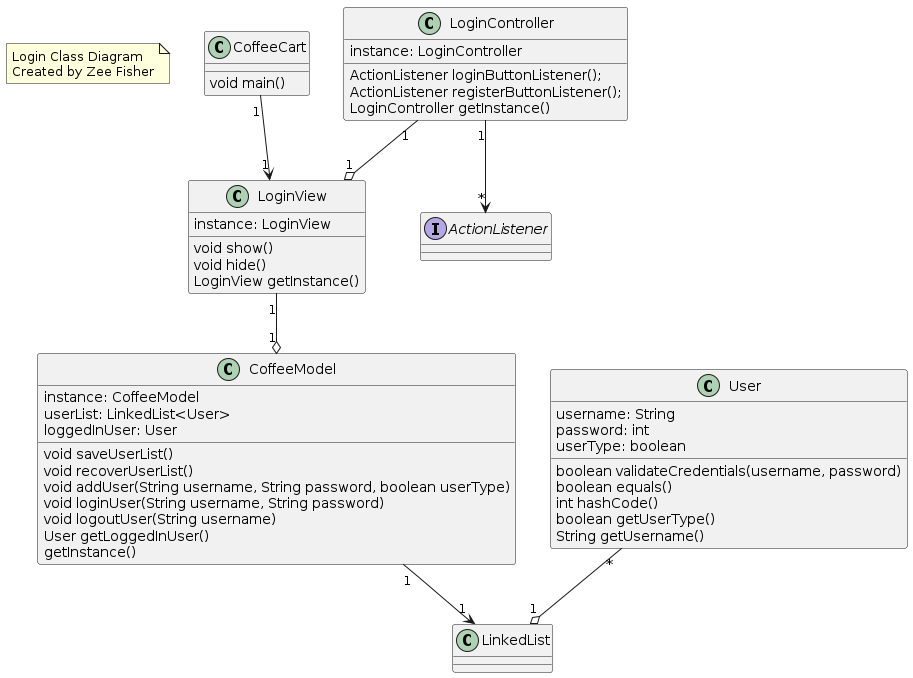

The diagram above was rendered by PlantUML. Its source (embedded in the PNG):
@startuml

note as owner
Login Class Diagram
Created by Zee Fisher
end note

class CoffeeCart {
	void main()
}

class User {
	username: String
	password: int
	userType: boolean
	boolean validateCredentials(username, password)
	boolean equals() 
	int hashCode()
	boolean getUserType()
	String getUsername()
}

class CoffeeModel {
	instance: CoffeeModel
	userList: LinkedList<User>
	loggedInUser: User
	void saveUserList()
	void recoverUserList()
	void addUser(String username, String password, boolean userType)	
	void loginUser(String username, String password)
	void logoutUser(String username)
	User getLoggedInUser()
	getInstance()
}

class LoginView {
	instance: LoginView
	void show()
	void hide()
	LoginView getInstance()
}

class LoginController {
	instance: LoginController
	ActionListener loginButtonListener();
	ActionListener registerButtonListener();
	LoginController getInstance()
}

interface ActionListener

class LinkedList

CoffeeCart "1" --> "1" LoginView
CoffeeModel "1" --> "1" LinkedList
User "*" --o "1" LinkedList
LoginController "1" --o "1" LoginView
LoginController "1" --> "*" ActionListener
LoginView "1" --o "1" CoffeeModel 

@enduml